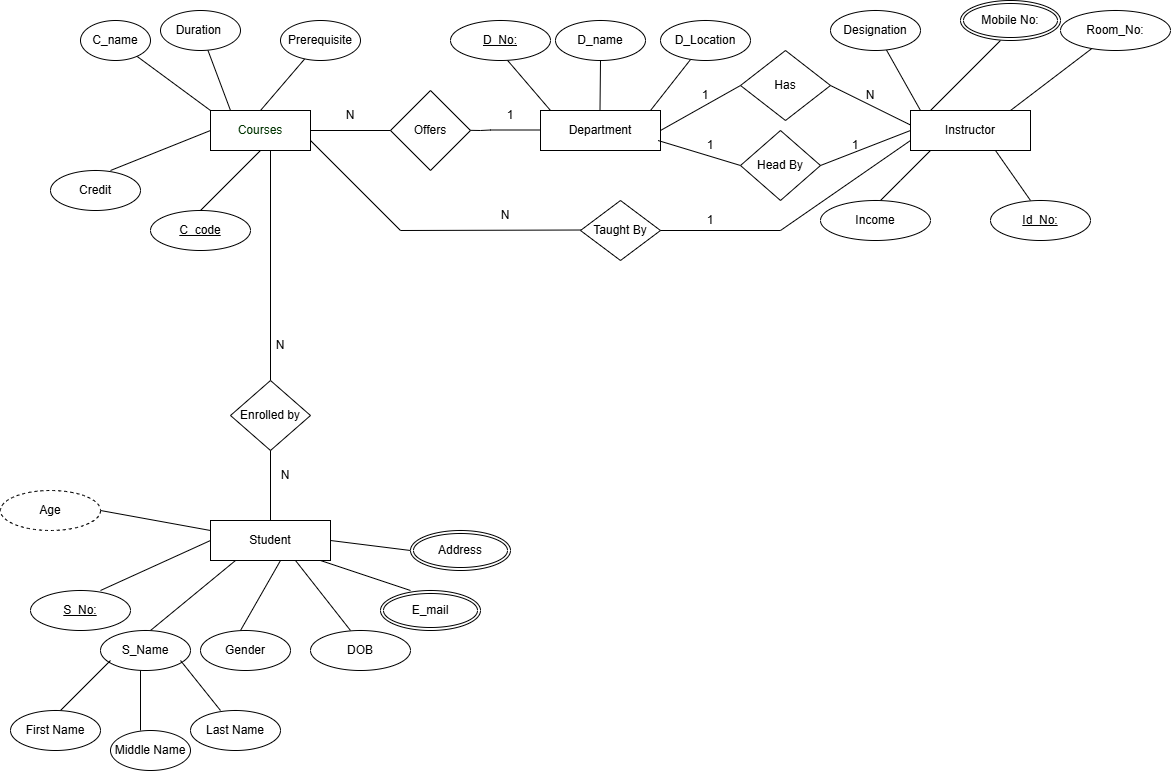

The diagram above was exported from draw.io. Its source (the exported page's mxGraphModel, read from the mxfile embedded in the PNG):
<mxGraphModel dx="2276" dy="777" grid="1" gridSize="10" guides="1" tooltips="1" connect="1" arrows="1" fold="1" page="1" pageScale="1" pageWidth="850" pageHeight="1100" math="0" shadow="0">
  <root>
    <object label="" id="0">
      <mxCell />
    </object>
    <mxCell id="1" parent="0" />
    <mxCell id="EIjQuansquIZs_tfWVk_-1" parent="1" style="rounded=0;whiteSpace=wrap;html=1;" value="Department" vertex="1">
      <mxGeometry height="40" width="120" x="360" y="160" as="geometry" />
    </mxCell>
    <mxCell id="EIjQuansquIZs_tfWVk_-13" edge="1" parent="1" style="endArrow=none;html=1;rounded=0;" value="">
      <mxGeometry height="50" relative="1" width="50" as="geometry">
        <Array as="points">
          <mxPoint x="300" y="180" />
          <mxPoint x="310" y="179.5" />
        </Array>
        <mxPoint x="270" y="179.5" as="sourcePoint" />
        <mxPoint x="360" y="179.5" as="targetPoint" />
      </mxGeometry>
    </mxCell>
    <mxCell id="EIjQuansquIZs_tfWVk_-14" parent="1" style="rhombus;whiteSpace=wrap;html=1;" value="Offers" vertex="1">
      <mxGeometry height="80" width="80" x="210" y="140" as="geometry" />
    </mxCell>
    <mxCell id="EIjQuansquIZs_tfWVk_-15" edge="1" parent="1" style="endArrow=none;html=1;rounded=0;" value="">
      <mxGeometry height="50" relative="1" width="50" as="geometry">
        <mxPoint x="419.5" y="160" as="sourcePoint" />
        <mxPoint x="420" y="110" as="targetPoint" />
      </mxGeometry>
    </mxCell>
    <mxCell id="EIjQuansquIZs_tfWVk_-16" parent="1" style="ellipse;whiteSpace=wrap;html=1;" value="D_name" vertex="1">
      <mxGeometry height="40" width="90" x="375" y="70" as="geometry" />
    </mxCell>
    <mxCell id="EIjQuansquIZs_tfWVk_-17" edge="1" parent="1" style="endArrow=none;html=1;rounded=0;" value="">
      <mxGeometry height="50" relative="1" width="50" as="geometry">
        <mxPoint x="370" y="160" as="sourcePoint" />
        <mxPoint x="325.75677194314585" y="108.38290060033705" as="targetPoint" />
      </mxGeometry>
    </mxCell>
    <mxCell id="EIjQuansquIZs_tfWVk_-19" edge="1" parent="1" style="endArrow=none;html=1;rounded=0;" target="EIjQuansquIZs_tfWVk_-20" value="">
      <mxGeometry height="50" relative="1" width="50" as="geometry">
        <mxPoint x="470" y="160" as="sourcePoint" />
        <mxPoint x="520" y="110" as="targetPoint" />
      </mxGeometry>
    </mxCell>
    <mxCell id="EIjQuansquIZs_tfWVk_-20" parent="1" style="ellipse;whiteSpace=wrap;html=1;" value="D_Location" vertex="1">
      <mxGeometry height="40" width="90" x="480" y="70" as="geometry" />
    </mxCell>
    <mxCell id="EIjQuansquIZs_tfWVk_-22" parent="1" style="rounded=0;whiteSpace=wrap;html=1;" value="&lt;font style=&quot;color: rgb(0, 51, 0);&quot;&gt;Courses&lt;/font&gt;" vertex="1">
      <mxGeometry height="40" width="100" x="30" y="160" as="geometry" />
    </mxCell>
    <mxCell id="EIjQuansquIZs_tfWVk_-23" edge="1" parent="1" source="EIjQuansquIZs_tfWVk_-22" style="endArrow=none;html=1;rounded=0;entryX=0;entryY=0.5;entryDx=0;entryDy=0;exitX=1;exitY=0.5;exitDx=0;exitDy=0;" target="EIjQuansquIZs_tfWVk_-14" value="">
      <mxGeometry height="50" relative="1" width="50" as="geometry">
        <mxPoint x="130" y="205" as="sourcePoint" />
        <mxPoint x="180" y="155" as="targetPoint" />
      </mxGeometry>
    </mxCell>
    <mxCell id="EIjQuansquIZs_tfWVk_-24" edge="1" parent="1" style="endArrow=none;html=1;rounded=0;" target="EIjQuansquIZs_tfWVk_-25" value="">
      <mxGeometry height="50" relative="1" width="50" as="geometry">
        <Array as="points">
          <mxPoint x="80" y="160" />
        </Array>
        <mxPoint x="80" y="160" as="sourcePoint" />
        <mxPoint x="130" y="110" as="targetPoint" />
      </mxGeometry>
    </mxCell>
    <mxCell id="EIjQuansquIZs_tfWVk_-25" parent="1" style="ellipse;whiteSpace=wrap;html=1;" value="Prerequisite" vertex="1">
      <mxGeometry height="40" width="80" x="100" y="70" as="geometry" />
    </mxCell>
    <mxCell id="EIjQuansquIZs_tfWVk_-26" edge="1" parent="1" style="endArrow=none;html=1;rounded=0;" target="EIjQuansquIZs_tfWVk_-27" value="">
      <mxGeometry height="50" relative="1" width="50" as="geometry">
        <mxPoint x="50" y="160" as="sourcePoint" />
        <mxPoint x="-10" y="100" as="targetPoint" />
      </mxGeometry>
    </mxCell>
    <mxCell id="EIjQuansquIZs_tfWVk_-27" parent="1" style="ellipse;whiteSpace=wrap;html=1;" value="Duration&amp;nbsp;" vertex="1">
      <mxGeometry height="40" width="80" x="-20" y="60" as="geometry" />
    </mxCell>
    <mxCell id="EIjQuansquIZs_tfWVk_-28" edge="1" parent="1" style="endArrow=none;html=1;rounded=0;" target="EIjQuansquIZs_tfWVk_-29" value="">
      <mxGeometry height="50" relative="1" width="50" as="geometry">
        <mxPoint x="30" y="160" as="sourcePoint" />
        <mxPoint x="-40" y="110" as="targetPoint" />
      </mxGeometry>
    </mxCell>
    <mxCell id="EIjQuansquIZs_tfWVk_-29" parent="1" style="ellipse;whiteSpace=wrap;html=1;" value="C_name" vertex="1">
      <mxGeometry height="40" width="70" x="-100" y="70" as="geometry" />
    </mxCell>
    <mxCell id="EIjQuansquIZs_tfWVk_-30" edge="1" parent="1" style="endArrow=none;html=1;rounded=0;entryX=0;entryY=0.5;entryDx=0;entryDy=0;" target="EIjQuansquIZs_tfWVk_-22" value="">
      <mxGeometry height="50" relative="1" width="50" as="geometry">
        <mxPoint x="-70" y="220" as="sourcePoint" />
        <mxPoint x="-55" y="195" as="targetPoint" />
      </mxGeometry>
    </mxCell>
    <mxCell id="EIjQuansquIZs_tfWVk_-32" parent="1" style="ellipse;whiteSpace=wrap;html=1;" value="Credit" vertex="1">
      <mxGeometry height="40" width="90" x="-130" y="220" as="geometry" />
    </mxCell>
    <mxCell id="EIjQuansquIZs_tfWVk_-33" edge="1" parent="1" style="endArrow=none;html=1;rounded=0;" value="">
      <mxGeometry height="50" relative="1" width="50" as="geometry">
        <mxPoint x="20" y="260" as="sourcePoint" />
        <mxPoint x="80" y="200" as="targetPoint" />
      </mxGeometry>
    </mxCell>
    <mxCell id="EIjQuansquIZs_tfWVk_-35" edge="1" parent="1" style="endArrow=none;html=1;rounded=0;entryX=0;entryY=0.5;entryDx=0;entryDy=0;" target="EIjQuansquIZs_tfWVk_-36" value="">
      <mxGeometry height="50" relative="1" width="50" as="geometry">
        <Array as="points">
          <mxPoint x="480" y="180" />
        </Array>
        <mxPoint x="480" y="180" as="sourcePoint" />
        <mxPoint x="570" y="179.5" as="targetPoint" />
      </mxGeometry>
    </mxCell>
    <mxCell id="EIjQuansquIZs_tfWVk_-36" parent="1" style="rhombus;whiteSpace=wrap;html=1;" value="Has" vertex="1">
      <mxGeometry height="70" width="90" x="560" y="100" as="geometry" />
    </mxCell>
    <mxCell id="EIjQuansquIZs_tfWVk_-37" edge="1" parent="1" source="EIjQuansquIZs_tfWVk_-36" style="endArrow=none;html=1;rounded=0;exitX=1;exitY=0.5;exitDx=0;exitDy=0;" value="">
      <mxGeometry height="50" relative="1" width="50" as="geometry">
        <Array as="points" />
        <mxPoint x="640" y="174.5" as="sourcePoint" />
        <mxPoint x="730" y="174.5" as="targetPoint" />
      </mxGeometry>
    </mxCell>
    <mxCell id="EIjQuansquIZs_tfWVk_-38" parent="1" style="rounded=0;whiteSpace=wrap;html=1;" value="Instructor" vertex="1">
      <mxGeometry height="40" width="120" x="730" y="160" as="geometry" />
    </mxCell>
    <mxCell id="EIjQuansquIZs_tfWVk_-39" edge="1" parent="1" style="endArrow=none;html=1;rounded=0;" target="EIjQuansquIZs_tfWVk_-40" value="">
      <mxGeometry height="50" relative="1" width="50" as="geometry">
        <Array as="points" />
        <mxPoint x="740" y="160" as="sourcePoint" />
        <mxPoint x="700" y="100" as="targetPoint" />
      </mxGeometry>
    </mxCell>
    <mxCell id="EIjQuansquIZs_tfWVk_-40" parent="1" style="ellipse;whiteSpace=wrap;html=1;" value="Designation" vertex="1">
      <mxGeometry height="40" width="90" x="650" y="60" as="geometry" />
    </mxCell>
    <mxCell id="EIjQuansquIZs_tfWVk_-41" edge="1" parent="1" style="endArrow=none;html=1;rounded=0;" value="">
      <mxGeometry height="50" relative="1" width="50" as="geometry">
        <mxPoint x="750" y="160" as="sourcePoint" />
        <mxPoint x="820" y="90" as="targetPoint" />
      </mxGeometry>
    </mxCell>
    <mxCell id="EIjQuansquIZs_tfWVk_-43" edge="1" parent="1" style="endArrow=none;html=1;rounded=0;" target="EIjQuansquIZs_tfWVk_-44" value="">
      <mxGeometry height="50" relative="1" width="50" as="geometry">
        <mxPoint x="830" y="160" as="sourcePoint" />
        <mxPoint x="900" y="100" as="targetPoint" />
      </mxGeometry>
    </mxCell>
    <mxCell id="EIjQuansquIZs_tfWVk_-44" parent="1" style="ellipse;whiteSpace=wrap;html=1;" value="Room_No:" vertex="1">
      <mxGeometry height="40" width="110" x="880" y="60" as="geometry" />
    </mxCell>
    <mxCell id="EIjQuansquIZs_tfWVk_-46" edge="1" parent="1" style="endArrow=none;html=1;rounded=0;" value="">
      <mxGeometry height="50" relative="1" width="50" as="geometry">
        <Array as="points">
          <mxPoint x="720" y="230" />
        </Array>
        <mxPoint x="700" y="250" as="sourcePoint" />
        <mxPoint x="750" y="200" as="targetPoint" />
      </mxGeometry>
    </mxCell>
    <mxCell id="EIjQuansquIZs_tfWVk_-48" parent="1" style="ellipse;whiteSpace=wrap;html=1;" value="Income" vertex="1">
      <mxGeometry height="40" width="110" x="640" y="250" as="geometry" />
    </mxCell>
    <mxCell id="EIjQuansquIZs_tfWVk_-49" edge="1" parent="1" style="endArrow=none;html=1;rounded=0;" value="">
      <mxGeometry height="50" relative="1" width="50" as="geometry">
        <mxPoint x="850" y="250" as="sourcePoint" />
        <mxPoint x="815" y="200" as="targetPoint" />
      </mxGeometry>
    </mxCell>
    <mxCell id="EIjQuansquIZs_tfWVk_-53" edge="1" parent="1" style="endArrow=none;html=1;rounded=0;" value="">
      <mxGeometry height="50" relative="1" width="50" as="geometry">
        <mxPoint x="220" y="280" as="sourcePoint" />
        <mxPoint x="405" y="279.5" as="targetPoint" />
      </mxGeometry>
    </mxCell>
    <mxCell id="EIjQuansquIZs_tfWVk_-54" parent="1" style="rhombus;whiteSpace=wrap;html=1;" value="Taught By" vertex="1">
      <mxGeometry height="60" width="80" x="400" y="250" as="geometry" />
    </mxCell>
    <mxCell id="EIjQuansquIZs_tfWVk_-55" edge="1" parent="1" source="EIjQuansquIZs_tfWVk_-54" style="endArrow=none;html=1;rounded=0;exitX=1;exitY=0.5;exitDx=0;exitDy=0;entryX=0;entryY=0.75;entryDx=0;entryDy=0;" target="EIjQuansquIZs_tfWVk_-38" value="">
      <mxGeometry height="50" relative="1" width="50" as="geometry">
        <Array as="points">
          <mxPoint x="600" y="280" />
        </Array>
        <mxPoint x="500" y="280" as="sourcePoint" />
        <mxPoint x="680" y="240" as="targetPoint" />
      </mxGeometry>
    </mxCell>
    <mxCell id="EIjQuansquIZs_tfWVk_-60" edge="1" parent="1" style="endArrow=none;html=1;rounded=0;" value="">
      <mxGeometry height="50" relative="1" width="50" as="geometry">
        <Array as="points">
          <mxPoint x="90" y="200" />
        </Array>
        <mxPoint x="90" y="430" as="sourcePoint" />
        <mxPoint x="90" y="370" as="targetPoint" />
      </mxGeometry>
    </mxCell>
    <mxCell id="EIjQuansquIZs_tfWVk_-61" parent="1" style="rhombus;whiteSpace=wrap;html=1;" value="Enrolled by" vertex="1">
      <mxGeometry height="70" width="80" x="50" y="430" as="geometry" />
    </mxCell>
    <mxCell id="EIjQuansquIZs_tfWVk_-62" edge="1" parent="1" style="endArrow=none;html=1;rounded=0;" value="">
      <mxGeometry height="50" relative="1" width="50" as="geometry">
        <mxPoint x="90" y="570" as="sourcePoint" />
        <mxPoint x="90" y="500" as="targetPoint" />
      </mxGeometry>
    </mxCell>
    <mxCell id="EIjQuansquIZs_tfWVk_-63" parent="1" style="rounded=0;whiteSpace=wrap;html=1;" value="Student" vertex="1">
      <mxGeometry height="40" width="120" x="30" y="570" as="geometry" />
    </mxCell>
    <mxCell id="EIjQuansquIZs_tfWVk_-64" edge="1" parent="1" style="endArrow=none;html=1;rounded=0;" value="">
      <mxGeometry height="50" relative="1" width="50" as="geometry">
        <mxPoint x="150" y="590" as="sourcePoint" />
        <mxPoint x="230" y="600" as="targetPoint" />
      </mxGeometry>
    </mxCell>
    <mxCell id="EIjQuansquIZs_tfWVk_-66" edge="1" parent="1" style="endArrow=none;html=1;rounded=0;" value="">
      <mxGeometry height="50" relative="1" width="50" as="geometry">
        <mxPoint x="140" y="610" as="sourcePoint" />
        <mxPoint x="230" y="640" as="targetPoint" />
      </mxGeometry>
    </mxCell>
    <mxCell id="EIjQuansquIZs_tfWVk_-68" edge="1" parent="1" style="endArrow=none;html=1;rounded=0;entryX=1;entryY=0.75;entryDx=0;entryDy=0;" target="EIjQuansquIZs_tfWVk_-22" value="">
      <mxGeometry height="50" relative="1" width="50" as="geometry">
        <mxPoint x="220" y="280" as="sourcePoint" />
        <mxPoint x="140" y="190" as="targetPoint" />
      </mxGeometry>
    </mxCell>
    <mxCell id="EIjQuansquIZs_tfWVk_-69" edge="1" parent="1" style="endArrow=none;html=1;rounded=0;" value="">
      <mxGeometry height="50" relative="1" width="50" as="geometry">
        <mxPoint x="170" y="680" as="sourcePoint" />
        <mxPoint x="115" y="610" as="targetPoint" />
      </mxGeometry>
    </mxCell>
    <mxCell id="EIjQuansquIZs_tfWVk_-72" parent="1" style="ellipse;whiteSpace=wrap;html=1;" value="DOB" vertex="1">
      <mxGeometry height="40" width="100" x="130" y="680" as="geometry" />
    </mxCell>
    <mxCell id="EIjQuansquIZs_tfWVk_-73" edge="1" parent="1" style="endArrow=none;html=1;rounded=0;" value="">
      <mxGeometry height="50" relative="1" width="50" as="geometry">
        <mxPoint x="60" y="680" as="sourcePoint" />
        <mxPoint x="100" y="610" as="targetPoint" />
      </mxGeometry>
    </mxCell>
    <mxCell id="EIjQuansquIZs_tfWVk_-74" parent="1" style="ellipse;whiteSpace=wrap;html=1;" value="Gender" vertex="1">
      <mxGeometry height="40" width="90" x="20" y="680" as="geometry" />
    </mxCell>
    <mxCell id="EIjQuansquIZs_tfWVk_-75" edge="1" parent="1" style="endArrow=none;html=1;rounded=0;" value="">
      <mxGeometry height="50" relative="1" width="50" as="geometry">
        <mxPoint x="-30" y="680" as="sourcePoint" />
        <mxPoint x="55" y="610" as="targetPoint" />
      </mxGeometry>
    </mxCell>
    <mxCell id="EIjQuansquIZs_tfWVk_-78" parent="1" style="ellipse;whiteSpace=wrap;html=1;" value="S_Name" vertex="1">
      <mxGeometry height="40" width="90" x="-80" y="680" as="geometry" />
    </mxCell>
    <mxCell id="EIjQuansquIZs_tfWVk_-79" edge="1" parent="1" style="endArrow=none;html=1;rounded=0;" value="">
      <mxGeometry height="50" relative="1" width="50" as="geometry">
        <mxPoint x="-80" y="640" as="sourcePoint" />
        <mxPoint x="30" y="590" as="targetPoint" />
      </mxGeometry>
    </mxCell>
    <mxCell id="EIjQuansquIZs_tfWVk_-82" parent="1" style="text;html=1;whiteSpace=wrap;strokeColor=none;fillColor=none;align=center;verticalAlign=middle;rounded=0;autosize=1;resizable=0;" value="N" vertex="1">
      <mxGeometry height="30" width="30" x="90" y="510" as="geometry" />
    </mxCell>
    <mxCell id="EIjQuansquIZs_tfWVk_-83" parent="1" style="text;html=1;whiteSpace=wrap;strokeColor=none;fillColor=none;align=center;verticalAlign=middle;rounded=0;autosize=1;resizable=0;" value="N" vertex="1">
      <mxGeometry height="30" width="30" x="85" y="380" as="geometry" />
    </mxCell>
    <mxCell id="EIjQuansquIZs_tfWVk_-84" parent="1" style="text;html=1;whiteSpace=wrap;strokeColor=none;fillColor=none;align=center;verticalAlign=middle;rounded=0;autosize=1;resizable=0;" value="N" vertex="1">
      <mxGeometry height="30" width="30" x="155" y="150" as="geometry" />
    </mxCell>
    <mxCell id="EIjQuansquIZs_tfWVk_-85" parent="1" style="text;html=1;whiteSpace=wrap;strokeColor=none;fillColor=none;align=center;verticalAlign=middle;rounded=0;autosize=1;resizable=0;" value="N" vertex="1">
      <mxGeometry height="30" width="30" x="310" y="250" as="geometry" />
    </mxCell>
    <mxCell id="EIjQuansquIZs_tfWVk_-86" parent="1" style="text;html=1;whiteSpace=wrap;strokeColor=none;fillColor=none;align=center;verticalAlign=middle;rounded=0;autosize=1;resizable=0;" value="1" vertex="1">
      <mxGeometry height="30" width="30" x="315" y="150" as="geometry" />
    </mxCell>
    <mxCell id="EIjQuansquIZs_tfWVk_-87" parent="1" style="text;html=1;whiteSpace=wrap;strokeColor=none;fillColor=none;align=center;verticalAlign=middle;rounded=0;autosize=1;resizable=0;" value="1" vertex="1">
      <mxGeometry height="30" width="30" x="510" y="130" as="geometry" />
    </mxCell>
    <mxCell id="EIjQuansquIZs_tfWVk_-88" parent="1" style="text;html=1;whiteSpace=wrap;strokeColor=none;fillColor=none;align=center;verticalAlign=middle;rounded=0;autosize=1;resizable=0;" value="N" vertex="1">
      <mxGeometry height="30" width="30" x="675" y="130" as="geometry" />
    </mxCell>
    <mxCell id="EIjQuansquIZs_tfWVk_-89" parent="1" style="text;html=1;whiteSpace=wrap;strokeColor=none;fillColor=none;align=center;verticalAlign=middle;rounded=0;autosize=1;resizable=0;" value="1" vertex="1">
      <mxGeometry height="30" width="30" x="515" y="255" as="geometry" />
    </mxCell>
    <mxCell id="EIjQuansquIZs_tfWVk_-90" edge="1" parent="1" style="endArrow=none;html=1;rounded=0;" value="">
      <mxGeometry height="50" relative="1" width="50" as="geometry">
        <mxPoint x="-80" y="560" as="sourcePoint" />
        <mxPoint x="30" y="580" as="targetPoint" />
      </mxGeometry>
    </mxCell>
    <mxCell id="EIjQuansquIZs_tfWVk_-92" parent="1" style="ellipse;whiteSpace=wrap;html=1;align=center;dashed=1;" value="Age" vertex="1">
      <mxGeometry height="40" width="100" x="-180" y="540" as="geometry" />
    </mxCell>
    <mxCell id="EIjQuansquIZs_tfWVk_-94" edge="1" parent="1" style="endArrow=none;html=1;rounded=0;entryX=0;entryY=0.5;entryDx=0;entryDy=0;" target="EIjQuansquIZs_tfWVk_-96" value="">
      <mxGeometry height="50" relative="1" width="50" as="geometry">
        <mxPoint x="477.5" y="190" as="sourcePoint" />
        <mxPoint x="572.5" y="210" as="targetPoint" />
      </mxGeometry>
    </mxCell>
    <mxCell id="EIjQuansquIZs_tfWVk_-96" parent="1" style="rhombus;whiteSpace=wrap;html=1;" value="Head By" vertex="1">
      <mxGeometry height="70" width="80" x="560" y="180" as="geometry" />
    </mxCell>
    <mxCell id="EIjQuansquIZs_tfWVk_-98" parent="1" style="text;html=1;whiteSpace=wrap;strokeColor=none;fillColor=none;align=center;verticalAlign=middle;rounded=0;autosize=1;resizable=0;" value="1" vertex="1">
      <mxGeometry height="30" width="30" x="515" y="180" as="geometry" />
    </mxCell>
    <mxCell id="EIjQuansquIZs_tfWVk_-99" parent="1" style="text;html=1;whiteSpace=wrap;strokeColor=none;fillColor=none;align=center;verticalAlign=middle;rounded=0;autosize=1;resizable=0;" value="1" vertex="1">
      <mxGeometry height="30" width="30" x="660" y="180" as="geometry" />
    </mxCell>
    <mxCell id="EIjQuansquIZs_tfWVk_-100" edge="1" parent="1" source="EIjQuansquIZs_tfWVk_-96" style="endArrow=none;html=1;rounded=0;exitX=1;exitY=0.5;exitDx=0;exitDy=0;" value="">
      <mxGeometry height="50" relative="1" width="50" as="geometry">
        <mxPoint x="680" y="230" as="sourcePoint" />
        <mxPoint x="730" y="180" as="targetPoint" />
      </mxGeometry>
    </mxCell>
    <mxCell id="EIjQuansquIZs_tfWVk_-103" parent="1" style="ellipse;shape=doubleEllipse;margin=3;whiteSpace=wrap;html=1;align=center;" value="E_mail" vertex="1">
      <mxGeometry height="40" width="100" x="200" y="640" as="geometry" />
    </mxCell>
    <mxCell id="EIjQuansquIZs_tfWVk_-104" parent="1" style="ellipse;shape=doubleEllipse;margin=3;whiteSpace=wrap;html=1;align=center;" value="Mobile No:" vertex="1">
      <mxGeometry height="40" width="100" x="780" y="50" as="geometry" />
    </mxCell>
    <mxCell id="EIjQuansquIZs_tfWVk_-105" edge="1" parent="1" style="endArrow=none;html=1;rounded=0;" value="">
      <mxGeometry height="50" relative="1" width="50" as="geometry">
        <mxPoint x="-120" y="760" as="sourcePoint" />
        <mxPoint x="-70" y="710" as="targetPoint" />
      </mxGeometry>
    </mxCell>
    <mxCell id="EIjQuansquIZs_tfWVk_-107" parent="1" style="ellipse;whiteSpace=wrap;html=1;" value="First Name" vertex="1">
      <mxGeometry height="40" width="90" x="-170" y="760" as="geometry" />
    </mxCell>
    <mxCell id="EIjQuansquIZs_tfWVk_-108" edge="1" parent="1" style="endArrow=none;html=1;rounded=0;" value="">
      <mxGeometry height="50" relative="1" width="50" as="geometry">
        <mxPoint x="-40" y="780" as="sourcePoint" />
        <mxPoint x="-40" y="720" as="targetPoint" />
      </mxGeometry>
    </mxCell>
    <mxCell id="EIjQuansquIZs_tfWVk_-109" parent="1" style="ellipse;whiteSpace=wrap;html=1;" value="Middle Name" vertex="1">
      <mxGeometry height="40" width="80" x="-70" y="780" as="geometry" />
    </mxCell>
    <mxCell id="EIjQuansquIZs_tfWVk_-112" edge="1" parent="1" style="endArrow=none;html=1;rounded=0;" value="">
      <mxGeometry height="50" relative="1" width="50" as="geometry">
        <mxPoint x="40" y="760" as="sourcePoint" />
        <mxPoint y="710" as="targetPoint" />
      </mxGeometry>
    </mxCell>
    <mxCell id="EIjQuansquIZs_tfWVk_-113" parent="1" style="ellipse;whiteSpace=wrap;html=1;" value="Last Name" vertex="1">
      <mxGeometry height="40" width="90" x="10" y="760" as="geometry" />
    </mxCell>
    <mxCell id="EIjQuansquIZs_tfWVk_-114" parent="1" style="ellipse;shape=doubleEllipse;margin=3;whiteSpace=wrap;html=1;align=center;" value="Address" vertex="1">
      <mxGeometry height="40" width="100" x="230" y="580" as="geometry" />
    </mxCell>
    <mxCell id="EIjQuansquIZs_tfWVk_-115" parent="1" style="ellipse;whiteSpace=wrap;html=1;align=center;fontStyle=4;" value="Id_No:" vertex="1">
      <mxGeometry height="40" width="100" x="810" y="250" as="geometry" />
    </mxCell>
    <mxCell id="EIjQuansquIZs_tfWVk_-118" parent="1" style="ellipse;whiteSpace=wrap;html=1;align=center;fontStyle=4;" value="C_code" vertex="1">
      <mxGeometry height="40" width="100" x="-30" y="260" as="geometry" />
    </mxCell>
    <mxCell id="EIjQuansquIZs_tfWVk_-119" parent="1" style="ellipse;whiteSpace=wrap;html=1;align=center;fontStyle=4;" value="D_No:" vertex="1">
      <mxGeometry height="40" width="100" x="270" y="70" as="geometry" />
    </mxCell>
    <mxCell id="EIjQuansquIZs_tfWVk_-120" parent="1" style="ellipse;whiteSpace=wrap;html=1;align=center;fontStyle=4;" value="S_No:" vertex="1">
      <mxGeometry height="40" width="100" x="-150" y="640" as="geometry" />
    </mxCell>
  </root>
</mxGraphModel>